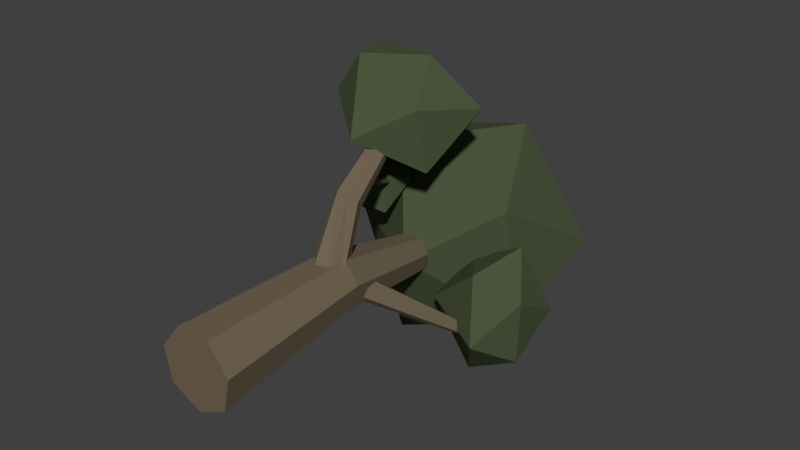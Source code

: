 # Source: Tree1.blend  (saved by Blender 2.78.0; exported with 4.5.12 LTS)
import bpy
from mathutils import Matrix  # noqa: F401  (used for matrix-valued properties, if any)

bpy.ops.wm.read_factory_settings(use_empty=True)
scene = bpy.context.scene
scene.name = 'Scene'

# ---- collections
col_collection_1 = bpy.data.collections.new('Collection 1'); scene.collection.children.link(col_collection_1)

# ---- materials (node trees are filled in below, after node groups)
mat_leaf1 = bpy.data.materials.new('Leaf1')
mat_leaf1.alpha_threshold = 0.0
mat_leaf1.use_transparent_shadow = False
mat_leaf1.diffuse_color = (0.07546, 0.0985, 0.04872, 1.0)
mat_leaf1.roughness = 0.5
mat_bark = bpy.data.materials.new('Bark')
mat_bark.alpha_threshold = 0.0
mat_bark.use_transparent_shadow = False
mat_bark.diffuse_color = (0.1679, 0.1297, 0.085, 1.0)
mat_bark.roughness = 0.5
mat_bark.line_color = (0.0, 0.0, 0.0, 1.0)

# ---- material node trees

# ---- world
world_world = bpy.data.worlds.new('World'); scene.world = world_world
world_world.color = (0.05088, 0.05088, 0.05088)
world_world.use_sun_shadow = False
world_world.sun_shadow_jitter_overblur = 0.0
world_world.cycles.sampling_method = 'MANUAL'

# ---- meshes
me_icosphere_001 = bpy.data.meshes.new('Icosphere.001')
me_icosphere_001.from_pydata([(-0.4744, 23.33, -1.331), (7.34, 26.87, 4.412), (-3.584, 26.87, 7.962), (-10.25, 29.37, -1.331), (-3.584, 26.87, -10.62), (7.43, 29.37, -7.074), (2.455, 36.64, 7.962), (-8.379, 39.14, 4.412), (-8.379, 39.14, -7.074), (2.545, 39.14, -10.62), (9.206, 36.64, -1.331), (-0.5646, 42.68, -1.331), (7.153e-07, 0.04007, -3.478), (-0.3368, 26.68, -2.691), (2.719, 0.04007, -2.169), (0.8648, 26.84, -2.122), (3.391, 0.04007, 0.774), (1.155, 27.09, -0.8374), (1.509, 0.04007, 3.134), (0.3147, 27.22, 0.1964), (-1.509, 0.04007, 3.134), (-1.023, 27.16, 0.2006), (-3.391, 0.04007, 0.774), (-1.851, 26.93, -0.828), (-2.719, 0.04007, -2.169), (-1.545, 26.72, -2.115), (0.3606, 13.23, -1.302), (2.315, 13.49, -0.3769), (2.787, 13.88, 1.714), (1.421, 14.11, 3.395), (-0.7553, 14.0, 3.402), (-2.102, 13.63, 1.729), (-1.605, 13.29, -0.3647), (0.4939, 13.05, -0.3258), (-0.3868, 23.06, 11.8), (1.882, 12.92, 0.0137), (0.2029, 22.88, 11.97), (2.5, 12.01, 0.9328), (0.3829, 22.47, 12.43), (1.882, 11.0, 1.739), (0.01774, 22.14, 12.84), (0.4944, 10.65, 1.826), (-0.6177, 22.14, 12.88), (-0.6188, 11.22, 1.127), (-1.045, 22.46, 12.53), (-0.619, 12.29, 0.1699), (-0.942, 22.87, 12.04), (-0.9113, 17.75, 5.907), (0.04803, 17.46, 6.187), (0.3409, 16.8, 6.942), (-0.2532, 16.27, 7.603), (-1.287, 16.26, 7.673), (-1.982, 16.78, 7.099), (-1.815, 17.45, 6.313), (-0.7255, 18.75, 7.513), (-2.351, 23.47, 5.315), (-0.4219, 19.0, 7.804), (-2.216, 23.59, 5.441), (-0.5175, 19.21, 8.24), (-2.259, 23.69, 5.633), (-0.9402, 19.21, 8.494), (-2.447, 23.69, 5.746), (-1.372, 19.01, 8.374), (-2.639, 23.6, 5.695), (-1.487, 18.75, 7.97), (-2.689, 23.48, 5.519), (-1.2, 18.63, 7.587), (-2.561, 23.42, 5.349), (-1.524, 21.07, 6.33), (-1.306, 21.27, 6.536), (-1.376, 21.43, 6.848), (-1.681, 21.44, 7.032), (-1.993, 21.28, 6.949), (-2.075, 21.09, 6.661), (-1.867, 20.99, 6.386), (1.915, 14.69, 1.322), (7.665, 23.44, -5.409), (1.49, 15.34, 1.767), (7.483, 23.74, -5.216), (0.7401, 15.74, 1.559), (7.156, 23.93, -5.315), (0.2292, 15.58, 0.8547), (6.93, 23.87, -5.631), (0.3422, 14.99, 0.1846), (6.975, 23.6, -5.926), (0.9941, 14.41, 0.05308), (7.258, 23.33, -5.979), (1.694, 14.27, 0.5592), (7.565, 23.26, -5.749), (4.936, 18.99, -2.015), (4.64, 19.48, -1.701), (4.107, 19.79, -1.862), (3.74, 19.69, -2.376), (3.813, 19.26, -2.856), (4.273, 18.82, -2.941), (4.772, 18.7, -2.567), (0.3849, 25.61, 16.57), (-5.232, 26.68, 16.45), (-2.776, 20.78, 17.32), (2.876, 20.58, 13.95), (4.613, 26.81, 12.76), (-1.098, 30.12, 12.56), (-6.48, 22.14, 13.11), (-1.634, 18.25, 11.15), (2.932, 21.98, 8.332), (0.4765, 27.88, 7.468), (-5.176, 28.08, 10.83), (-2.685, 23.05, 8.22), (-2.956, 25.19, 7.52), (-5.234, 25.27, 7.139), (-4.504, 23.16, 7.505), (-2.39, 23.23, 5.848), (-1.38, 25.7, 5.576), (-3.57, 26.65, 5.256), (-6.241, 23.24, 4.805), (-4.586, 21.91, 3.742), (-2.655, 23.48, 2.55), (-3.384, 25.59, 2.184), (-5.499, 25.52, 3.842), (-4.933, 23.56, 2.17), (4.094, 27.09, -0.8303), (8.878, 27.01, 1.792), (6.274, 30.59, -3.02), (3.271, 28.13, -7.14), (2.538, 23.72, -3.672), (7.484, 22.33, 0.6451), (11.58, 27.74, -3.358), (8.461, 28.27, -9.162), (6.152, 24.03, -9.565), (8.756, 20.44, -4.753), (11.76, 22.9, -0.6327), (10.94, 23.95, -6.943)], [], [(0, 1, 2), (1, 0, 5), (0, 2, 3), (0, 3, 4), (0, 4, 5), (1, 5, 10), (2, 1, 6), (3, 2, 7), (4, 3, 8), (5, 4, 9), (1, 10, 6), (2, 6, 7), (3, 7, 8), (4, 8, 9), (5, 9, 10), (6, 10, 11), (7, 6, 11), (8, 7, 11), (9, 8, 11), (10, 9, 11), (26, 13, 15, 27), (27, 15, 17, 28), (28, 17, 19, 29), (29, 19, 21, 30), (30, 21, 23, 31), (15, 13, 25, 23, 21, 19, 17), (31, 23, 25, 32), (32, 25, 13, 26), (12, 14, 16, 18, 20, 22, 24), (24, 32, 26, 12), (22, 31, 32, 24), (20, 30, 31, 22), (18, 29, 30, 20), (16, 28, 29, 18), (14, 27, 28, 16), (12, 26, 27, 14), (47, 34, 36, 48), (48, 36, 38, 49), (49, 38, 40, 50), (50, 40, 42, 51), (51, 42, 44, 52), (36, 34, 46, 44, 42, 40, 38), (52, 44, 46, 53), (53, 46, 34, 47), (33, 35, 37, 39, 41, 43, 45), (45, 53, 47, 33), (43, 52, 53, 45), (41, 51, 52, 43), (39, 50, 51, 41), (37, 49, 50, 39), (35, 48, 49, 37), (33, 47, 48, 35), (68, 55, 57, 69), (69, 57, 59, 70), (70, 59, 61, 71), (71, 61, 63, 72), (72, 63, 65, 73), (57, 55, 67, 65, 63, 61, 59), (73, 65, 67, 74), (74, 67, 55, 68), (54, 56, 58, 60, 62, 64, 66), (66, 74, 68, 54), (64, 73, 74, 66), (62, 72, 73, 64), (60, 71, 72, 62), (58, 70, 71, 60), (56, 69, 70, 58), (54, 68, 69, 56), (89, 76, 78, 90), (90, 78, 80, 91), (91, 80, 82, 92), (92, 82, 84, 93), (93, 84, 86, 94), (78, 76, 88, 86, 84, 82, 80), (94, 86, 88, 95), (95, 88, 76, 89), (75, 77, 79, 81, 83, 85, 87), (87, 95, 89, 75), (85, 94, 95, 87), (83, 93, 94, 85), (81, 92, 93, 83), (79, 91, 92, 81), (77, 90, 91, 79), (75, 89, 90, 77), (96, 97, 98), (97, 96, 101), (96, 98, 99), (96, 99, 100), (96, 100, 101), (97, 101, 106), (98, 97, 102), (99, 98, 103), (100, 99, 104), (101, 100, 105), (97, 106, 102), (98, 102, 103), (99, 103, 104), (100, 104, 105), (101, 105, 106), (102, 106, 107), (103, 102, 107), (104, 103, 107), (105, 104, 107), (106, 105, 107), (108, 109, 110), (109, 108, 113), (108, 110, 111), (108, 111, 112), (108, 112, 113), (109, 113, 118), (110, 109, 114), (111, 110, 115), (112, 111, 116), (113, 112, 117), (109, 118, 114), (110, 114, 115), (111, 115, 116), (112, 116, 117), (113, 117, 118), (114, 118, 119), (115, 114, 119), (116, 115, 119), (117, 116, 119), (118, 117, 119), (120, 121, 122), (121, 120, 125), (120, 122, 123), (120, 123, 124), (120, 124, 125), (121, 125, 130), (122, 121, 126), (123, 122, 127), (124, 123, 128), (125, 124, 129), (121, 130, 126), (122, 126, 127), (123, 127, 128), (124, 128, 129), (125, 129, 130), (126, 130, 131), (127, 126, 131), (128, 127, 131), (129, 128, 131), (130, 129, 131)])
me_icosphere_001.polygons.foreach_set('material_index', [0, 0, 0, 0, 0, 0, 0, 0, 0, 0, 0, 0, 0, 0, 0, 0, 0, 0, 0, 0, 1, 1, 1, 1, 1, 1, 1, 1, 1, 1, 1, 1, 1, 1, 1, 1, 1, 1, 1, 1, 1, 1, 1, 1, 1, 1, 1, 1, 1, 1, 1, 1, 1, 1, 1, 1, 1, 1, 1, 1, 1, 1, 1, 1, 1, 1, 1, 1, 1, 1, 1, 1, 1, 1, 1, 1, 1, 1, 1, 1, 1, 1, 1, 1, 0, 0, 0, 0, 0, 0, 0, 0, 0, 0, 0, 0, 0, 0, 0, 0, 0, 0, 0, 0, 0, 0, 0, 0, 0, 0, 0, 0, 0, 0, 0, 0, 0, 0, 0, 0, 0, 0, 0, 0, 0, 0, 0, 0, 0, 0, 0, 0, 0, 0, 0, 0, 0, 0, 0, 0, 0, 0, 0, 0])
me_icosphere_001.materials.append(mat_leaf1)
me_icosphere_001.materials.append(mat_bark)
me_icosphere_001.use_remesh_preserve_volume = False
me_icosphere_001.use_remesh_preserve_attributes = False
me_icosphere_001.use_mirror_vertex_groups = False
me_icosphere_001.update()

# ---- objects
ob_icosphere_001 = bpy.data.objects.new('Icosphere.001', me_icosphere_001)

# ---- transforms, parenting, visibility, modifiers, constraints
ob_icosphere_001.location = (0.0, 0.0, 0.0)
ob_icosphere_001.lineart.crease_threshold = 0.0

# ---- collection membership
col_collection_1.objects.link(ob_icosphere_001)

# ---- scene / render settings (as saved in the file)
scene.frame_start = 1; scene.frame_end = 250; scene.frame_set(1)
scene.render.engine = 'BLENDER_EEVEE_NEXT'
scene.render.resolution_percentage = 50
scene.render.dither_intensity = 0.0
scene.cycles.use_denoising = False
scene.cycles.samples = 128
scene.cycles.sampling_pattern = 'TABULATED_SOBOL'
scene.cycles.light_sampling_threshold = 0.0
scene.cycles.use_adaptive_sampling = False
scene.cycles.use_light_tree = False
scene.cycles.blur_glossy = 0.0
scene.cycles.sample_clamp_indirect = 0.0
scene.view_settings.view_transform = 'Standard'
bpy.context.view_layer.update()

# ---- added for rendering (the .blend has no active camera and no usable light): camera, sun
cam_auto = bpy.data.cameras.new('AutoCamera')
cam_auto.lens = 50.0
cam_auto.sensor_width = 36.0
cam_auto.clip_end = 1000.0
ob_auto_camera = bpy.data.objects.new('AutoCamera', cam_auto)
scene.collection.objects.link(ob_auto_camera)
ob_auto_camera.location = (52.1295, -40.2879, 44.4452)
ob_auto_camera.rotation_euler = (1.09748, -7.21219e-08, 0.694738)
scene.camera = ob_auto_camera
light_auto_sun = bpy.data.lights.new('AutoSun', 'SUN')
light_auto_sun.energy = 3.0
light_auto_sun.angle = 0.0523599
ob_auto_sun = bpy.data.objects.new('AutoSun', light_auto_sun)
scene.collection.objects.link(ob_auto_sun)
ob_auto_sun.rotation_euler = (0.872665, 0.174533, 0.523599)
bpy.context.view_layer.update()
